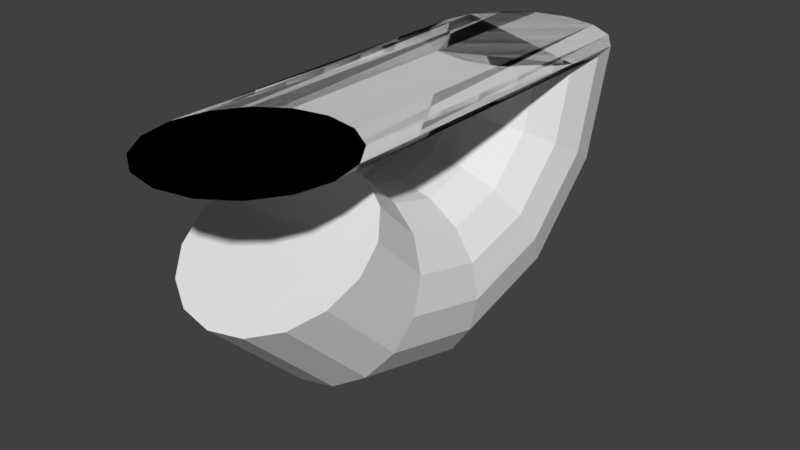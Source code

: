 # Source: solids_of_rotation.blend  (saved by Blender 2.79.0; exported with 4.5.12 LTS)
import bpy
from mathutils import Matrix  # noqa: F401  (used for matrix-valued properties, if any)

bpy.ops.wm.read_factory_settings(use_empty=True)
scene = bpy.context.scene
scene.name = 'Scene'

# ---- collections
col_collection_1 = bpy.data.collections.new('Collection 1'); scene.collection.children.link(col_collection_1)

# ---- world
world_world = bpy.data.worlds.new('World'); scene.world = world_world
world_world.color = (0.05088, 0.05088, 0.05088)
world_world.use_sun_shadow = False
world_world.sun_shadow_jitter_overblur = 0.0
world_world.cycles.sampling_method = 'MANUAL'

# ---- meshes
me_circle_005 = bpy.data.meshes.new('circle.005')
me_circle_005.from_pydata([(1.0, 0.268, -1.0), (0.9239, 0.5994, -0.8087), (0.7071, 0.8803, -0.6464), (0.3827, 1.068, -0.5381), (6.123e-17, 1.134, -0.5), (-0.3827, 1.068, -0.5381), (-0.7071, 0.8803, -0.6464), (-0.9239, 0.5994, -0.8087), (-1.0, 0.268, -1.0), (-0.9239, -0.06346, -1.191), (-0.7071, -0.3444, -1.354), (-0.3827, -0.5322, -1.462), (-1.837e-16, -0.5981, -1.5), (0.3827, -0.5322, -1.462), (0.7071, -0.3444, -1.354), (0.9239, -0.06346, -1.191), (1.0, 1.0, -1.732), (0.9239, 1.191, -1.401), (0.7071, 1.354, -1.12), (0.3827, 1.462, -0.9319), (6.123e-17, 1.5, -0.866), (-0.3827, 1.462, -0.9319), (-0.7071, 1.354, -1.12), (-0.9239, 1.191, -1.401), (-1.0, 1.0, -1.732), (-0.9239, 0.8087, -2.063), (-0.7071, 0.6464, -2.344), (-0.3827, 0.5381, -2.532), (-1.837e-16, 0.5, -2.598), (0.3827, 0.5381, -2.532), (0.7071, 0.6464, -2.344), (0.9239, 0.8087, -2.063), (1.0, 2.0, -2.0), (0.9239, 2.0, -1.617), (0.7071, 2.0, -1.293), (0.3827, 2.0, -1.076), (6.123e-17, 2.0, -1.0), (-0.3827, 2.0, -1.076), (-0.7071, 2.0, -1.293), (-0.9239, 2.0, -1.617), (-1.0, 2.0, -2.0), (-0.9239, 2.0, -2.383), (-0.7071, 2.0, -2.707), (-0.3827, 2.0, -2.924), (-1.837e-16, 2.0, -3.0), (0.3827, 2.0, -2.924), (0.7071, 2.0, -2.707), (0.9239, 2.0, -2.383), (1.0, 3.0, -1.732), (0.9239, 2.809, -1.401), (0.7071, 2.646, -1.12), (0.3827, 2.538, -0.9319), (6.123e-17, 2.5, -0.866), (-0.3827, 2.538, -0.9319), (-0.7071, 2.646, -1.12), (-0.9239, 2.809, -1.401), (-1.0, 3.0, -1.732), (-0.9239, 3.191, -2.063), (-0.7071, 3.354, -2.344), (-0.3827, 3.462, -2.532), (-1.837e-16, 3.5, -2.598), (0.3827, 3.462, -2.532), (0.7071, 3.354, -2.344), (0.9239, 3.191, -2.063), (1.0, 3.732, -1.0), (0.9239, 3.401, -0.8087), (0.7071, 3.12, -0.6464), (0.3827, 2.932, -0.5381), (6.123e-17, 2.866, -0.5), (-0.3827, 2.932, -0.5381), (-0.7071, 3.12, -0.6464), (-0.9239, 3.401, -0.8087), (-1.0, 3.732, -1.0), (-0.9239, 4.063, -1.191), (-0.7071, 4.344, -1.354), (-0.3827, 4.532, -1.462), (-1.837e-16, 4.598, -1.5), (0.3827, 4.532, -1.462), (0.7071, 4.344, -1.354), (0.9239, 4.063, -1.191), (1.0, 4.0, -1.748e-07), (0.9239, 3.617, -1.414e-07), (0.7071, 3.293, -1.13e-07), (0.3827, 3.076, -9.408e-08), (6.123e-17, 3.0, -8.742e-08), (-0.3827, 3.076, -9.408e-08), (-0.7071, 3.293, -1.13e-07), (-0.9239, 3.617, -1.414e-07), (-1.0, 4.0, -1.748e-07), (-0.9239, 4.383, -2.083e-07), (-0.7071, 4.707, -2.367e-07), (-0.3827, 4.924, -2.556e-07), (-1.837e-16, 5.0, -2.623e-07), (0.3827, 4.924, -2.556e-07), (0.7071, 4.707, -2.367e-07), (0.9239, 4.383, -2.083e-07), (1.0, 0.0, 0.0), (0.9239, 0.3827, 0.0), (0.7071, 0.7071, 0.0), (0.3827, 0.9239, 0.0), (6.123e-17, 1.0, 0.0), (-0.3827, 0.9239, 0.0), (-0.7071, 0.7071, 0.0), (-0.9239, 0.3827, 0.0), (-1.0, 1.225e-16, 0.0), (-0.9239, -0.3827, 0.0), (-0.7071, -0.7071, 0.0), (-0.3827, -0.9239, 0.0), (-1.837e-16, -1.0, 0.0), (0.3827, -0.9239, 0.0), (0.7071, -0.7071, 0.0), (0.9239, -0.3827, 0.0), (1.0, 0.0, 0.0), (0.9239, 0.3827, 0.0), (0.7071, 0.7071, 0.0), (0.3827, 0.9239, 0.0), (6.123e-17, 1.0, 0.0), (-0.3827, 0.9239, 0.0), (-0.7071, 0.7071, 0.0), (-0.9239, 0.3827, 0.0), (-1.0, 1.225e-16, 0.0), (-0.9239, -0.3827, 0.0), (-0.7071, -0.7071, 0.0), (-0.3827, -0.9239, 0.0), (-1.837e-16, -1.0, 0.0), (0.3827, -0.9239, 0.0), (0.7071, -0.7071, 0.0), (0.9239, -0.3827, 0.0), (1.0, 0.0, 0.0), (0.9239, 0.3827, 0.0), (0.7071, 0.7071, 0.0), (0.3827, 0.9239, 0.0), (6.123e-17, 1.0, 0.0), (-0.3827, 0.9239, 0.0), (-0.7071, 0.7071, 0.0), (-0.9239, 0.3827, 0.0), (-1.0, 1.225e-16, 0.0), (-0.9239, -0.3827, 0.0), (-0.7071, -0.7071, 0.0), (-0.3827, -0.9239, 0.0), (-1.837e-16, -1.0, 0.0), (0.3827, -0.9239, 0.0), (0.7071, -0.7071, 0.0), (0.9239, -0.3827, 0.0), (1.0, 0.0, 0.0), (0.9239, 0.3827, 0.0), (0.7071, 0.7071, 0.0), (0.3827, 0.9239, 0.0), (6.123e-17, 1.0, 0.0), (-0.3827, 0.9239, 0.0), (-0.7071, 0.7071, 0.0), (-0.9239, 0.3827, 0.0), (-1.0, 1.225e-16, 0.0), (-0.9239, -0.3827, 0.0), (-0.7071, -0.7071, 0.0), (-0.3827, -0.9239, 0.0), (-1.837e-16, -1.0, 0.0), (0.3827, -0.9239, 0.0), (0.7071, -0.7071, 0.0), (0.9239, -0.3827, 0.0), (1.0, 0.0, 0.0), (0.9239, 0.3827, 0.0), (0.7071, 0.7071, 0.0), (0.3827, 0.9239, 0.0), (6.123e-17, 1.0, 0.0), (-0.3827, 0.9239, 0.0), (-0.7071, 0.7071, 0.0), (-0.9239, 0.3827, 0.0), (-1.0, 1.225e-16, 0.0), (-0.9239, -0.3827, 0.0), (-0.7071, -0.7071, 0.0), (-0.3827, -0.9239, 0.0), (-1.837e-16, -1.0, 0.0), (0.3827, -0.9239, 0.0), (0.7071, -0.7071, 0.0), (0.9239, -0.3827, 0.0), (1.0, 0.0, 0.0), (0.9239, 0.3827, 0.0), (0.7071, 0.7071, 0.0), (0.3827, 0.9239, 0.0), (6.123e-17, 1.0, 0.0), (-0.3827, 0.9239, 0.0), (-0.7071, 0.7071, 0.0), (-0.9239, 0.3827, 0.0), (-1.0, 1.225e-16, 0.0), (-0.9239, -0.3827, 0.0), (-0.7071, -0.7071, 0.0), (-0.3827, -0.9239, 0.0), (-1.837e-16, -1.0, 0.0), (0.3827, -0.9239, 0.0), (0.7071, -0.7071, 0.0), (0.9239, -0.3827, 0.0), (1.0, 0.0, 0.0), (0.9239, 0.3827, 0.0), (0.7071, 0.7071, 0.0), (0.3827, 0.9239, 0.0), (6.123e-17, 1.0, 0.0), (-0.3827, 0.9239, 0.0), (-0.7071, 0.7071, 0.0), (-0.9239, 0.3827, 0.0), (-1.0, 1.225e-16, 0.0), (-0.9239, -0.3827, 0.0), (-0.7071, -0.7071, 0.0), (-0.3827, -0.9239, 0.0), (-1.837e-16, -1.0, 0.0), (0.3827, -0.9239, 0.0), (0.7071, -0.7071, 0.0), (0.9239, -0.3827, 0.0)], [], [(0, 15, 14, 13, 12, 11, 10, 9, 8, 7, 6, 5, 4, 3, 2, 1), (16, 31, 30, 29, 28, 27, 26, 25, 24, 23, 22, 21, 20, 19, 18, 17), (7, 8, 24, 23), (0, 1, 17, 16), (8, 9, 25, 24), (1, 2, 18, 17), (9, 10, 26, 25), (2, 3, 19, 18), (10, 11, 27, 26), (3, 4, 20, 19), (11, 12, 28, 27), (4, 5, 21, 20), (12, 13, 29, 28), (5, 6, 22, 21), (13, 14, 30, 29), (6, 7, 23, 22), (15, 0, 16, 31), (14, 15, 31, 30), (32, 47, 46, 45, 44, 43, 42, 41, 40, 39, 38, 37, 36, 35, 34, 33), (23, 24, 40, 39), (16, 17, 33, 32), (31, 16, 32, 47), (24, 25, 41, 40), (17, 18, 34, 33), (25, 26, 42, 41), (18, 19, 35, 34), (26, 27, 43, 42), (19, 20, 36, 35), (27, 28, 44, 43), (20, 21, 37, 36), (28, 29, 45, 44), (21, 22, 38, 37), (29, 30, 46, 45), (22, 23, 39, 38), (30, 31, 47, 46), (48, 63, 62, 61, 60, 59, 58, 57, 56, 55, 54, 53, 52, 51, 50, 49), (44, 45, 61, 60), (37, 38, 54, 53), (45, 46, 62, 61), (38, 39, 55, 54), (46, 47, 63, 62), (39, 40, 56, 55), (32, 33, 49, 48), (47, 32, 48, 63), (40, 41, 57, 56), (33, 34, 50, 49), (41, 42, 58, 57), (34, 35, 51, 50), (42, 43, 59, 58), (35, 36, 52, 51), (43, 44, 60, 59), (36, 37, 53, 52), (64, 79, 78, 77, 76, 75, 74, 73, 72, 71, 70, 69, 68, 67, 66, 65), (50, 51, 67, 66), (58, 59, 75, 74), (51, 52, 68, 67), (59, 60, 76, 75), (52, 53, 69, 68), (60, 61, 77, 76), (53, 54, 70, 69), (61, 62, 78, 77), (54, 55, 71, 70), (62, 63, 79, 78), (55, 56, 72, 71), (48, 49, 65, 64), (63, 48, 64, 79), (56, 57, 73, 72), (49, 50, 66, 65), (57, 58, 74, 73), (80, 95, 94, 93, 92, 91, 90, 89, 88, 87, 86, 85, 84, 83, 82, 81), (71, 72, 88, 87), (64, 65, 81, 80), (79, 64, 80, 95), (72, 73, 89, 88), (65, 66, 82, 81), (73, 74, 90, 89), (66, 67, 83, 82), (74, 75, 91, 90), (67, 68, 84, 83), (75, 76, 92, 91), (68, 69, 85, 84), (76, 77, 93, 92), (69, 70, 86, 85), (77, 78, 94, 93), (70, 71, 87, 86), (78, 79, 95, 94), (96, 111, 110, 109, 108, 107, 106, 105, 104, 103, 102, 101, 100, 99, 98, 97), (92, 93, 109, 108), (85, 86, 102, 101), (93, 94, 110, 109), (86, 87, 103, 102), (94, 95, 111, 110), (87, 88, 104, 103), (80, 81, 97, 96), (95, 80, 96, 111), (88, 89, 105, 104), (81, 82, 98, 97), (89, 90, 106, 105), (82, 83, 99, 98), (90, 91, 107, 106), (83, 84, 100, 99), (91, 92, 108, 107), (84, 85, 101, 100), (112, 127, 126, 125, 124, 123, 122, 121, 120, 119, 118, 117, 116, 115, 114, 113), (106, 107, 123, 122), (99, 100, 116, 115), (107, 108, 124, 123), (100, 101, 117, 116), (108, 109, 125, 124), (101, 102, 118, 117), (109, 110, 126, 125), (102, 103, 119, 118), (110, 111, 127, 126), (103, 104, 120, 119), (96, 97, 113, 112), (111, 96, 112, 127), (104, 105, 121, 120), (97, 98, 114, 113), (105, 106, 122, 121), (98, 99, 115, 114), (128, 143, 142, 141, 140, 139, 138, 137, 136, 135, 134, 133, 132, 131, 130, 129), (112, 113, 129, 128), (127, 112, 128, 143), (120, 121, 137, 136), (113, 114, 130, 129), (121, 122, 138, 137), (114, 115, 131, 130), (122, 123, 139, 138), (115, 116, 132, 131), (123, 124, 140, 139), (116, 117, 133, 132), (124, 125, 141, 140), (117, 118, 134, 133), (125, 126, 142, 141), (118, 119, 135, 134), (126, 127, 143, 142), (119, 120, 136, 135), (144, 159, 158, 157, 156, 155, 154, 153, 152, 151, 150, 149, 148, 147, 146, 145), (133, 134, 150, 149), (141, 142, 158, 157), (134, 135, 151, 150), (142, 143, 159, 158), (135, 136, 152, 151), (128, 129, 145, 144), (143, 128, 144, 159), (136, 137, 153, 152), (129, 130, 146, 145), (137, 138, 154, 153), (130, 131, 147, 146), (138, 139, 155, 154), (131, 132, 148, 147), (139, 140, 156, 155), (132, 133, 149, 148), (140, 141, 157, 156), (160, 175, 174, 173, 172, 171, 170, 169, 168, 167, 166, 165, 164, 163, 162, 161), (154, 155, 171, 170), (147, 148, 164, 163), (155, 156, 172, 171), (148, 149, 165, 164), (156, 157, 173, 172), (149, 150, 166, 165), (157, 158, 174, 173), (150, 151, 167, 166), (158, 159, 175, 174), (151, 152, 168, 167), (144, 145, 161, 160), (159, 144, 160, 175), (152, 153, 169, 168), (145, 146, 162, 161), (153, 154, 170, 169), (146, 147, 163, 162), (176, 191, 190, 189, 188, 187, 186, 185, 184, 183, 182, 181, 180, 179, 178, 177), (160, 161, 177, 176), (175, 160, 176, 191), (168, 169, 185, 184), (161, 162, 178, 177), (169, 170, 186, 185), (162, 163, 179, 178), (170, 171, 187, 186), (163, 164, 180, 179), (171, 172, 188, 187), (164, 165, 181, 180), (172, 173, 189, 188), (165, 166, 182, 181), (173, 174, 190, 189), (166, 167, 183, 182), (174, 175, 191, 190), (167, 168, 184, 183), (192, 193, 194, 195, 196, 197, 198, 199, 200, 201, 202, 203, 204, 205, 206, 207), (181, 182, 198, 197), (189, 190, 206, 205), (182, 183, 199, 198), (190, 191, 207, 206), (183, 184, 200, 199), (176, 177, 193, 192), (191, 176, 192, 207), (184, 185, 201, 200), (177, 178, 194, 193), (185, 186, 202, 201), (178, 179, 195, 194), (186, 187, 203, 202), (179, 180, 196, 195), (187, 188, 204, 203), (180, 181, 197, 196), (188, 189, 205, 204)])
me_circle_005.use_remesh_preserve_volume = False
me_circle_005.use_remesh_preserve_attributes = False
me_circle_005.use_mirror_vertex_groups = False
me_circle_005.update()

# ---- objects
ob_circle = bpy.data.objects.new('circle', me_circle_005)

# ---- transforms, parenting, visibility, modifiers, constraints
ob_circle.location = (0.0, 0.0, 0.0)
ob_circle.lineart.crease_threshold = 0.0

# ---- collection membership
col_collection_1.objects.link(ob_circle)

# ---- scene / render settings (as saved in the file)
scene.frame_start = 1; scene.frame_end = 250; scene.frame_set(20)
scene.render.engine = 'BLENDER_EEVEE_NEXT'
scene.render.resolution_percentage = 50
scene.render.dither_intensity = 0.0
scene.cycles.use_denoising = False
scene.cycles.samples = 128
scene.cycles.sampling_pattern = 'TABULATED_SOBOL'
scene.cycles.use_adaptive_sampling = False
scene.cycles.use_light_tree = False
scene.cycles.blur_glossy = 0.0
scene.cycles.sample_clamp_indirect = 0.0
scene.view_settings.view_transform = 'Standard'
bpy.context.view_layer.update()

# ---- added for rendering (the .blend has no active camera and no usable light): camera, sun
cam_auto = bpy.data.cameras.new('AutoCamera')
cam_auto.lens = 50.0
cam_auto.sensor_width = 36.0
cam_auto.clip_end = 1000.0
ob_auto_camera = bpy.data.objects.new('AutoCamera', cam_auto)
scene.collection.objects.link(ob_auto_camera)
ob_auto_camera.location = (6.47657, -5.77189, 3.68126)
ob_auto_camera.rotation_euler = (1.09748, -7.21219e-08, 0.694738)
scene.camera = ob_auto_camera
light_auto_sun = bpy.data.lights.new('AutoSun', 'SUN')
light_auto_sun.energy = 3.0
light_auto_sun.angle = 0.0523599
ob_auto_sun = bpy.data.objects.new('AutoSun', light_auto_sun)
scene.collection.objects.link(ob_auto_sun)
ob_auto_sun.rotation_euler = (0.872665, 0.174533, 0.523599)
bpy.context.view_layer.update()
